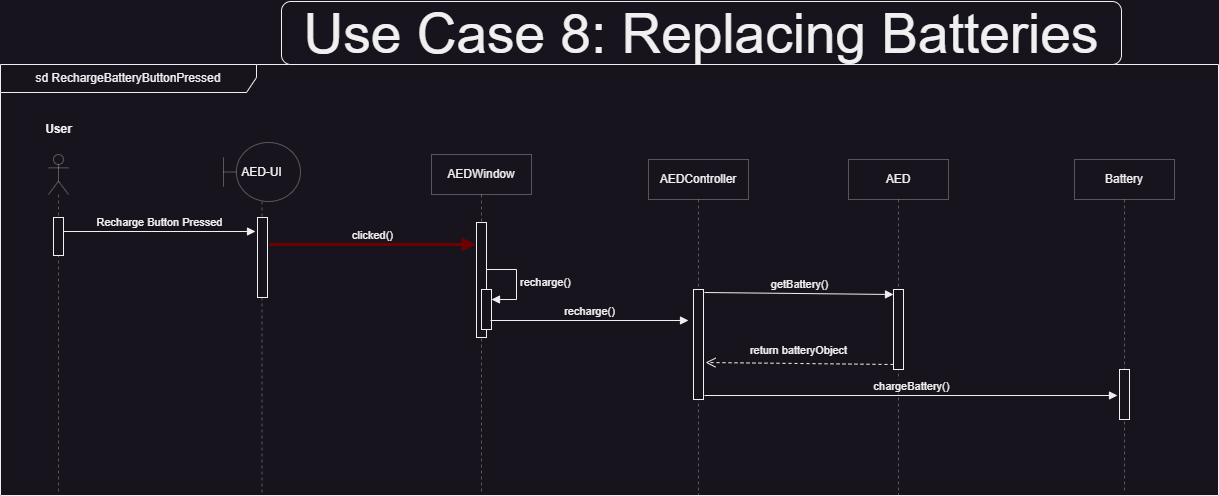

The diagram above was exported from draw.io. Its source (the exported page's mxGraphModel, read from the mxfile embedded in the PNG):
<mxGraphModel dx="1836" dy="1006" grid="0" gridSize="10" guides="1" tooltips="1" connect="1" arrows="1" fold="1" page="0" pageScale="1" pageWidth="1100" pageHeight="850" math="0" shadow="0">
  <root>
    <mxCell id="0" />
    <mxCell id="1" parent="0" />
    <mxCell id="F45ysbJJXayAjCoSrO6q-1" value="" style="shape=umlLifeline;perimeter=lifelinePerimeter;whiteSpace=wrap;html=1;container=1;dropTarget=0;collapsible=0;recursiveResize=0;outlineConnect=0;portConstraint=eastwest;newEdgeStyle={&quot;curved&quot;:0,&quot;rounded&quot;:0};participant=umlActor;opacity=30;" parent="1" vertex="1">
      <mxGeometry x="-590" y="115" width="20" height="340" as="geometry" />
    </mxCell>
    <mxCell id="F45ysbJJXayAjCoSrO6q-2" value="" style="html=1;points=[[0,0,0,0,5],[0,1,0,0,-5],[1,0,0,0,5],[1,1,0,0,-5]];perimeter=orthogonalPerimeter;outlineConnect=0;targetShapes=umlLifeline;portConstraint=eastwest;newEdgeStyle={&quot;curved&quot;:0,&quot;rounded&quot;:0};" parent="F45ysbJJXayAjCoSrO6q-1" vertex="1">
      <mxGeometry x="5" y="63" width="10" height="38" as="geometry" />
    </mxCell>
    <mxCell id="F45ysbJJXayAjCoSrO6q-3" value="User" style="text;align=center;fontStyle=1;verticalAlign=middle;spacingLeft=3;spacingRight=3;strokeColor=none;rotatable=0;points=[[0,0.5],[1,0.5]];portConstraint=eastwest;html=1;" parent="1" vertex="1">
      <mxGeometry x="-620" y="77" width="80" height="26" as="geometry" />
    </mxCell>
    <mxCell id="F45ysbJJXayAjCoSrO6q-4" value="AEDWindow" style="shape=umlLifeline;perimeter=lifelinePerimeter;whiteSpace=wrap;html=1;container=1;dropTarget=0;collapsible=0;recursiveResize=0;outlineConnect=0;portConstraint=eastwest;newEdgeStyle={&quot;curved&quot;:0,&quot;rounded&quot;:0};opacity=30;" parent="1" vertex="1">
      <mxGeometry x="-207" y="115" width="100" height="340" as="geometry" />
    </mxCell>
    <mxCell id="F45ysbJJXayAjCoSrO6q-5" value="" style="html=1;points=[[0,0,0,0,5],[0,1,0,0,-5],[1,0,0,0,5],[1,1,0,0,-5]];perimeter=orthogonalPerimeter;outlineConnect=0;targetShapes=umlLifeline;portConstraint=eastwest;newEdgeStyle={&quot;curved&quot;:0,&quot;rounded&quot;:0};" parent="F45ysbJJXayAjCoSrO6q-4" vertex="1">
      <mxGeometry x="45" y="68" width="10" height="115" as="geometry" />
    </mxCell>
    <mxCell id="F45ysbJJXayAjCoSrO6q-6" value="" style="html=1;points=[[0,0,0,0,5],[0,1,0,0,-5],[1,0,0,0,5],[1,1,0,0,-5]];perimeter=orthogonalPerimeter;outlineConnect=0;targetShapes=umlLifeline;portConstraint=eastwest;newEdgeStyle={&quot;curved&quot;:0,&quot;rounded&quot;:0};" parent="F45ysbJJXayAjCoSrO6q-4" vertex="1">
      <mxGeometry x="50" y="135" width="10" height="40" as="geometry" />
    </mxCell>
    <mxCell id="F45ysbJJXayAjCoSrO6q-7" value="recharge()" style="html=1;align=left;spacingLeft=2;endArrow=block;rounded=0;edgeStyle=orthogonalEdgeStyle;curved=0;rounded=0;" parent="F45ysbJJXayAjCoSrO6q-4" target="F45ysbJJXayAjCoSrO6q-6" edge="1">
      <mxGeometry relative="1" as="geometry">
        <mxPoint x="55" y="115" as="sourcePoint" />
        <Array as="points">
          <mxPoint x="85" y="145" />
        </Array>
      </mxGeometry>
    </mxCell>
    <mxCell id="F45ysbJJXayAjCoSrO6q-8" value="&lt;div style=&quot;&quot;&gt;&lt;span style=&quot;background-color: initial;&quot;&gt;AED-UI&lt;/span&gt;&lt;/div&gt;" style="shape=umlLifeline;perimeter=lifelinePerimeter;whiteSpace=wrap;html=1;container=1;dropTarget=0;collapsible=0;recursiveResize=0;outlineConnect=0;portConstraint=eastwest;newEdgeStyle={&quot;curved&quot;:0,&quot;rounded&quot;:0};participant=umlBoundary;align=center;size=59;opacity=30;" parent="1" vertex="1">
      <mxGeometry x="-415" y="103" width="77" height="353" as="geometry" />
    </mxCell>
    <mxCell id="F45ysbJJXayAjCoSrO6q-9" value="" style="html=1;points=[[0,0,0,0,5],[0,1,0,0,-5],[1,0,0,0,5],[1,1,0,0,-5]];perimeter=orthogonalPerimeter;outlineConnect=0;targetShapes=umlLifeline;portConstraint=eastwest;newEdgeStyle={&quot;curved&quot;:0,&quot;rounded&quot;:0};" parent="F45ysbJJXayAjCoSrO6q-8" vertex="1">
      <mxGeometry x="34" y="75" width="10" height="80" as="geometry" />
    </mxCell>
    <mxCell id="F45ysbJJXayAjCoSrO6q-12" value="Recharge Button Pressed" style="html=1;verticalAlign=bottom;endArrow=block;curved=0;rounded=0;" parent="1" source="F45ysbJJXayAjCoSrO6q-2" edge="1">
      <mxGeometry width="80" relative="1" as="geometry">
        <mxPoint x="-571" y="192" as="sourcePoint" />
        <mxPoint x="-383" y="192" as="targetPoint" />
      </mxGeometry>
    </mxCell>
    <mxCell id="F45ysbJJXayAjCoSrO6q-13" value="clicked()" style="html=1;verticalAlign=bottom;endArrow=block;curved=0;rounded=0;fillColor=#a20025;strokeColor=#6F0000;strokeWidth=3;" parent="1" edge="1">
      <mxGeometry width="80" relative="1" as="geometry">
        <mxPoint x="-369" y="205" as="sourcePoint" />
        <mxPoint x="-163" y="205" as="targetPoint" />
      </mxGeometry>
    </mxCell>
    <mxCell id="F45ysbJJXayAjCoSrO6q-14" value="AEDController" style="shape=umlLifeline;perimeter=lifelinePerimeter;whiteSpace=wrap;html=1;container=1;dropTarget=0;collapsible=0;recursiveResize=0;outlineConnect=0;portConstraint=eastwest;newEdgeStyle={&quot;curved&quot;:0,&quot;rounded&quot;:0};opacity=30;" parent="1" vertex="1">
      <mxGeometry x="10" y="120" width="100" height="336" as="geometry" />
    </mxCell>
    <mxCell id="F45ysbJJXayAjCoSrO6q-15" value="" style="html=1;points=[[0,0,0,0,5],[0,1,0,0,-5],[1,0,0,0,5],[1,1,0,0,-5]];perimeter=orthogonalPerimeter;outlineConnect=0;targetShapes=umlLifeline;portConstraint=eastwest;newEdgeStyle={&quot;curved&quot;:0,&quot;rounded&quot;:0};" parent="F45ysbJJXayAjCoSrO6q-14" vertex="1">
      <mxGeometry x="45" y="130" width="10" height="110" as="geometry" />
    </mxCell>
    <mxCell id="F45ysbJJXayAjCoSrO6q-16" value="recharge()" style="html=1;verticalAlign=bottom;endArrow=block;curved=0;rounded=0;" parent="1" edge="1">
      <mxGeometry width="80" relative="1" as="geometry">
        <mxPoint x="-148" y="281" as="sourcePoint" />
        <mxPoint x="50" y="281" as="targetPoint" />
      </mxGeometry>
    </mxCell>
    <mxCell id="F45ysbJJXayAjCoSrO6q-17" value="AED" style="shape=umlLifeline;perimeter=lifelinePerimeter;whiteSpace=wrap;html=1;container=1;dropTarget=0;collapsible=0;recursiveResize=0;outlineConnect=0;portConstraint=eastwest;newEdgeStyle={&quot;curved&quot;:0,&quot;rounded&quot;:0};opacity=30;" parent="1" vertex="1">
      <mxGeometry x="210" y="120" width="100" height="335" as="geometry" />
    </mxCell>
    <mxCell id="F45ysbJJXayAjCoSrO6q-20" value="" style="html=1;points=[[0,0,0,0,5],[0,1,0,0,-5],[1,0,0,0,5],[1,1,0,0,-5]];perimeter=orthogonalPerimeter;outlineConnect=0;targetShapes=umlLifeline;portConstraint=eastwest;newEdgeStyle={&quot;curved&quot;:0,&quot;rounded&quot;:0};" parent="F45ysbJJXayAjCoSrO6q-17" vertex="1">
      <mxGeometry x="45" y="130" width="10" height="80" as="geometry" />
    </mxCell>
    <mxCell id="F45ysbJJXayAjCoSrO6q-18" value="Battery" style="shape=umlLifeline;perimeter=lifelinePerimeter;whiteSpace=wrap;html=1;container=1;dropTarget=0;collapsible=0;recursiveResize=0;outlineConnect=0;portConstraint=eastwest;newEdgeStyle={&quot;curved&quot;:0,&quot;rounded&quot;:0};opacity=30;" parent="1" vertex="1">
      <mxGeometry x="436" y="120" width="100" height="333" as="geometry" />
    </mxCell>
    <mxCell id="F45ysbJJXayAjCoSrO6q-23" value="" style="html=1;points=[[0,0,0,0,5],[0,1,0,0,-5],[1,0,0,0,5],[1,1,0,0,-5]];perimeter=orthogonalPerimeter;outlineConnect=0;targetShapes=umlLifeline;portConstraint=eastwest;newEdgeStyle={&quot;curved&quot;:0,&quot;rounded&quot;:0};" parent="F45ysbJJXayAjCoSrO6q-18" vertex="1">
      <mxGeometry x="45" y="210" width="10" height="50" as="geometry" />
    </mxCell>
    <mxCell id="F45ysbJJXayAjCoSrO6q-21" value="getBattery()" style="html=1;verticalAlign=bottom;endArrow=block;curved=0;rounded=0;entryX=0;entryY=0;entryDx=0;entryDy=5;" parent="1" target="F45ysbJJXayAjCoSrO6q-20" edge="1">
      <mxGeometry relative="1" as="geometry">
        <mxPoint x="66" y="253" as="sourcePoint" />
      </mxGeometry>
    </mxCell>
    <mxCell id="F45ysbJJXayAjCoSrO6q-22" value="return batteryObject" style="html=1;verticalAlign=bottom;endArrow=open;dashed=1;endSize=8;curved=0;rounded=0;exitX=0;exitY=1;exitDx=0;exitDy=-5;" parent="1" source="F45ysbJJXayAjCoSrO6q-20" edge="1">
      <mxGeometry x="0.0111" y="-4" relative="1" as="geometry">
        <mxPoint x="67" y="323" as="targetPoint" />
        <mxPoint as="offset" />
      </mxGeometry>
    </mxCell>
    <mxCell id="F45ysbJJXayAjCoSrO6q-24" value="chargeBattery()" style="html=1;verticalAlign=bottom;endArrow=block;curved=0;rounded=0;" parent="1" edge="1">
      <mxGeometry width="80" relative="1" as="geometry">
        <mxPoint x="65.99999999999977" y="356" as="sourcePoint" />
        <mxPoint x="479" y="356" as="targetPoint" />
      </mxGeometry>
    </mxCell>
    <mxCell id="F45ysbJJXayAjCoSrO6q-25" value="sd RechargeBatteryButtonPressed" style="shape=umlFrame;whiteSpace=wrap;html=1;pointerEvents=0;width=256;height=28;" parent="1" vertex="1">
      <mxGeometry x="-638" y="25" width="1218" height="431" as="geometry" />
    </mxCell>
    <mxCell id="Ny-q6w7djB4CMcOSUhyD-1" value="&lt;font style=&quot;font-size: 55px;&quot;&gt;Use Case 8: Replacing Batteries&lt;/font&gt;" style="rounded=1;whiteSpace=wrap;html=1;" parent="1" vertex="1">
      <mxGeometry x="-357" y="-38" width="840" height="63" as="geometry" />
    </mxCell>
  </root>
</mxGraphModel>